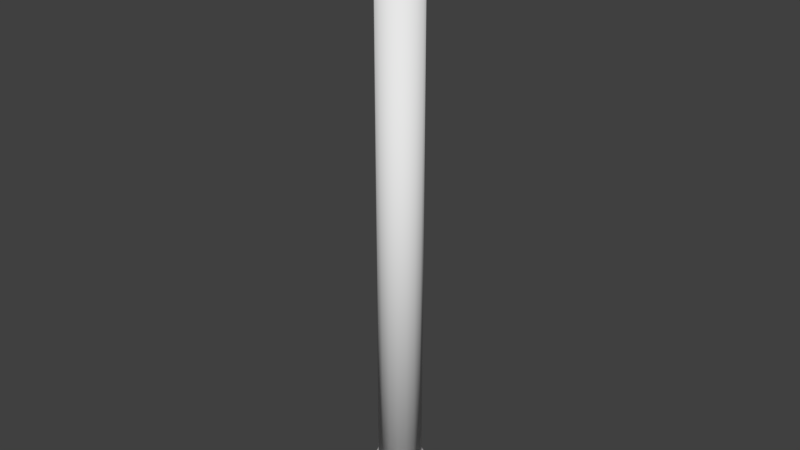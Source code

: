 # Source: Kyna.blend  (saved by Blender 2.79.0; exported with 4.5.12 LTS)
import bpy
from mathutils import Matrix  # noqa: F401  (used for matrix-valued properties, if any)

bpy.ops.wm.read_factory_settings(use_empty=True)
scene = bpy.context.scene
scene.name = 'Scene'

# ---- collections
col_collection_1 = bpy.data.collections.new('Collection 1'); scene.collection.children.link(col_collection_1)

# ---- world
world_world = bpy.data.worlds.new('World'); scene.world = world_world
world_world.color = (0.05088, 0.05088, 0.05088)
world_world.use_sun_shadow = False
world_world.sun_shadow_jitter_overblur = 0.0
world_world.cycles.sampling_method = 'MANUAL'

# ---- meshes
me_cylinder_002 = bpy.data.meshes.new('Cylinder.002')
me_cylinder_002.from_pydata([(0.225, 1.131, 32.53), (0.2206, 1.109, 33.02), (0.6407, 0.9588, 32.53), (0.6282, 0.9402, 33.02), (0.9588, 0.6407, 32.53), (0.9402, 0.6282, 33.02), (1.131, 0.225, 32.53), (1.109, 0.2206, 33.02), (1.131, -0.225, 32.53), (1.109, -0.2206, 33.02), (0.9588, -0.6407, 32.53), (0.9402, -0.6282, 33.02), (0.6407, -0.9588, 32.53), (0.6282, -0.9402, 33.02), (0.225, -1.131, 32.53), (0.2206, -1.109, 33.02), (-0.225, -1.131, 32.53), (-0.2206, -1.109, 33.02), (-0.6407, -0.9588, 32.53), (-0.6282, -0.9402, 33.02), (-0.9588, -0.6407, 32.53), (-0.9402, -0.6282, 33.02), (-1.131, -0.225, 32.53), (-1.109, -0.2206, 33.02), (-1.131, 0.225, 32.53), (-1.109, 0.2206, 33.02), (-0.9588, 0.6407, 32.53), (-0.9402, 0.6282, 33.02), (-0.6407, 0.9588, 32.53), (-0.6282, 0.9402, 33.02), (-0.225, 1.131, 32.53), (-0.2206, 1.109, 33.02)], [], [(29, 31, 30, 28), (30, 31, 1, 0), (1, 3, 2, 0), (3, 5, 4, 2), (5, 7, 6, 4), (7, 9, 8, 6), (11, 13, 12, 10), (13, 15, 14, 12), (15, 17, 16, 14), (17, 19, 18, 16), (19, 21, 20, 18), (21, 23, 22, 20), (23, 25, 24, 22), (25, 27, 26, 24), (27, 29, 28, 26), (1, 31, 29, 27, 25, 23, 21, 19, 17, 15, 13, 11, 9, 7, 5, 3), (0, 2, 4, 6, 8, 10, 12, 14, 16, 18, 20, 22, 24, 26, 28, 30), (9, 11, 10, 8)])
me_cylinder_002.polygons.foreach_set('use_smooth', [True] * 18)
me_cylinder_002.use_remesh_preserve_volume = False
me_cylinder_002.use_remesh_preserve_attributes = False
me_cylinder_002.use_mirror_vertex_groups = False
me_cylinder_002.update()
me_cylinder_001 = bpy.data.meshes.new('Cylinder.001')
me_cylinder_001.from_pydata([(0.1951, 0.9808, 10.26), (0.1951, 0.9808, 33.8), (0.5556, 0.8315, 10.26), (0.5556, 0.8315, 33.8), (0.8315, 0.5556, 10.26), (0.8315, 0.5556, 33.8), (0.9808, 0.1951, 10.26), (0.9808, 0.1951, 33.8), (0.9808, -0.1951, 10.26), (0.9808, -0.1951, 33.8), (0.8315, -0.5556, 10.26), (0.8315, -0.5556, 33.8), (0.5556, -0.8315, 10.26), (0.5556, -0.8315, 33.8), (0.1951, -0.9808, 10.26), (0.1951, -0.9808, 33.8), (-0.1951, -0.9808, 10.26), (-0.1951, -0.9808, 33.8), (-0.5556, -0.8315, 10.26), (-0.5556, -0.8315, 33.8), (-0.8315, -0.5556, 10.26), (-0.8315, -0.5556, 33.8), (-0.9808, -0.1951, 10.26), (-0.9808, -0.1951, 33.8), (-0.9808, 0.1951, 10.26), (-0.9808, 0.1951, 33.8), (-0.8315, 0.5556, 10.26), (-0.8315, 0.5556, 33.8), (-0.5556, 0.8315, 10.26), (-0.5556, 0.8315, 33.8), (-0.1951, 0.9808, 10.26), (-0.1951, 0.9808, 33.8)], [], [(29, 31, 30, 28), (30, 31, 1, 0), (1, 3, 2, 0), (3, 5, 4, 2), (5, 7, 6, 4), (7, 9, 8, 6), (11, 13, 12, 10), (13, 15, 14, 12), (15, 17, 16, 14), (17, 19, 18, 16), (19, 21, 20, 18), (21, 23, 22, 20), (23, 25, 24, 22), (25, 27, 26, 24), (27, 29, 28, 26), (1, 31, 29, 27, 25, 23, 21, 19, 17, 15, 13, 11, 9, 7, 5, 3), (0, 2, 4, 6, 8, 10, 12, 14, 16, 18, 20, 22, 24, 26, 28, 30), (9, 11, 10, 8)])
me_cylinder_001.polygons.foreach_set('use_smooth', [True] * 18)
me_cylinder_001.use_remesh_preserve_volume = False
me_cylinder_001.use_remesh_preserve_attributes = False
me_cylinder_001.use_mirror_vertex_groups = False
me_cylinder_001.update()
me_cone = bpy.data.meshes.new('Cone')
me_cone.from_pydata([(0.0, 1.0, -1.0), (0.3827, 0.9239, -1.0), (0.7071, 0.7071, -1.0), (0.9239, 0.3827, -1.0), (1.0, 7.55e-08, -1.0), (0.9239, -0.3827, -1.0), (0.7071, -0.7071, -1.0), (0.3827, -0.9239, -1.0), (-3.258e-07, -1.0, -1.0), (-0.3827, -0.9239, -1.0), (-0.7071, -0.7071, -1.0), (-0.9239, -0.3827, -1.0), (0.0, 0.0, 2.756), (-1.0, 9.656e-07, -1.0), (-0.9239, 0.3827, -1.0), (-0.7071, 0.7071, -1.0), (-0.3827, 0.9239, -1.0)], [], [(12, 0, 16), (12, 1, 0), (12, 2, 1), (12, 4, 3), (12, 5, 4), (12, 6, 5), (12, 7, 6), (12, 8, 7), (12, 9, 8), (12, 10, 9), (12, 11, 10), (12, 13, 11), (12, 14, 13), (12, 15, 14), (12, 16, 15), (0, 1, 2, 3, 4, 5, 6, 7, 8, 9, 10, 11, 13, 14, 15, 16), (12, 3, 2)])
me_cone.polygons.foreach_set('use_smooth', [True] * 17)
me_cone.use_remesh_preserve_volume = False
me_cone.use_remesh_preserve_attributes = False
me_cone.use_mirror_vertex_groups = False
me_cone.update()
me_cylinder = bpy.data.meshes.new('Cylinder')
me_cylinder.from_pydata([(0.2372, 1.193, 32.08), (0.2107, 1.059, 33.8), (0.6756, 1.011, 32.08), (0.6001, 0.8981, 33.8), (1.011, 0.6756, 32.08), (0.8981, 0.6001, 33.8), (1.193, 0.2372, 32.08), (1.059, 0.2107, 33.8), (1.193, -0.2372, 32.08), (1.059, -0.2107, 33.8), (1.011, -0.6756, 32.08), (0.8981, -0.6001, 33.8), (0.6756, -1.011, 32.08), (0.6001, -0.8981, 33.8), (0.2372, -1.193, 32.08), (0.2107, -1.059, 33.8), (-0.2372, -1.193, 32.08), (-0.2107, -1.059, 33.8), (-0.6756, -1.011, 32.08), (-0.6001, -0.8981, 33.8), (-1.011, -0.6756, 32.08), (-0.8981, -0.6001, 33.8), (-1.193, -0.2372, 32.08), (-1.059, -0.2107, 33.8), (-1.193, 0.2372, 32.08), (-1.059, 0.2107, 33.8), (-1.011, 0.6756, 32.08), (-0.8981, 0.6001, 33.8), (-0.6756, 1.011, 32.08), (-0.6001, 0.8981, 33.8), (-0.2372, 1.193, 32.08), (-0.2107, 1.059, 33.8)], [], [(29, 31, 30, 28), (30, 31, 1, 0), (1, 3, 2, 0), (3, 5, 4, 2), (5, 7, 6, 4), (7, 9, 8, 6), (11, 13, 12, 10), (13, 15, 14, 12), (15, 17, 16, 14), (17, 19, 18, 16), (19, 21, 20, 18), (21, 23, 22, 20), (23, 25, 24, 22), (25, 27, 26, 24), (27, 29, 28, 26), (1, 31, 29, 27, 25, 23, 21, 19, 17, 15, 13, 11, 9, 7, 5, 3), (0, 2, 4, 6, 8, 10, 12, 14, 16, 18, 20, 22, 24, 26, 28, 30), (9, 11, 10, 8)])
me_cylinder.polygons.foreach_set('use_smooth', [True] * 18)
me_cylinder.use_remesh_preserve_volume = False
me_cylinder.use_remesh_preserve_attributes = False
me_cylinder.use_mirror_vertex_groups = False
me_cylinder.update()

# ---- objects
ob_cylinder_002 = bpy.data.objects.new('Cylinder.002', me_cylinder_002)
ob_cylinder_001 = bpy.data.objects.new('Cylinder.001', me_cylinder_001)
ob_cone = bpy.data.objects.new('Cone', me_cone)
ob_cylinder = bpy.data.objects.new('Cylinder', me_cylinder)

# ---- transforms, parenting, visibility, modifiers, constraints
ob_cylinder_002.location = (0.0, 0.0, -1.918)
ob_cylinder_002.scale = (0.08849, 0.08849, 0.08849)
ob_cylinder_002.lineart.crease_threshold = 0.0
ob_cylinder_001.location = (0.0, 0.0, 0.0)
ob_cylinder_001.scale = (0.08847, 0.08847, 0.08847)
ob_cylinder_001.lineart.crease_threshold = 0.0
ob_cone.location = (0.0, 0.0, 3.074)
ob_cone.scale = (0.08856, 0.08856, 0.08856)
ob_cone.lineart.crease_threshold = 0.0
ob_cylinder.location = (0.0, 0.0, -2.029)
ob_cylinder.scale = (0.08847, 0.08847, 0.08847)
ob_cylinder.lineart.crease_threshold = 0.0

# ---- collection membership
col_collection_1.objects.link(ob_cylinder_002)
col_collection_1.objects.link(ob_cylinder_001)
col_collection_1.objects.link(ob_cone)
col_collection_1.objects.link(ob_cylinder)

# ---- scene / render settings (as saved in the file)
scene.frame_start = 1; scene.frame_end = 250; scene.frame_set(1)
scene.render.engine = 'BLENDER_EEVEE_NEXT'
scene.render.resolution_percentage = 50
scene.render.dither_intensity = 0.0
scene.cycles.use_denoising = False
scene.cycles.samples = 128
scene.cycles.sampling_pattern = 'TABULATED_SOBOL'
scene.cycles.use_adaptive_sampling = False
scene.cycles.use_light_tree = False
scene.cycles.blur_glossy = 0.0
scene.cycles.sample_clamp_indirect = 0.0
scene.view_settings.view_transform = 'Standard'
bpy.context.view_layer.update()

# ---- added for rendering (the .blend has no active camera and no usable light): camera, sun
cam_auto = bpy.data.cameras.new('AutoCamera')
cam_auto.lens = 50.0
cam_auto.sensor_width = 36.0
cam_auto.clip_end = 1000.0
ob_auto_camera = bpy.data.objects.new('AutoCamera', cam_auto)
scene.collection.objects.link(ob_auto_camera)
ob_auto_camera.location = (2.33794, -2.80552, 3.93407)
ob_auto_camera.rotation_euler = (1.09748, -7.21219e-08, 0.694738)
scene.camera = ob_auto_camera
light_auto_sun = bpy.data.lights.new('AutoSun', 'SUN')
light_auto_sun.energy = 3.0
light_auto_sun.angle = 0.0523599
ob_auto_sun = bpy.data.objects.new('AutoSun', light_auto_sun)
scene.collection.objects.link(ob_auto_sun)
ob_auto_sun.rotation_euler = (0.872665, 0.174533, 0.523599)
bpy.context.view_layer.update()
